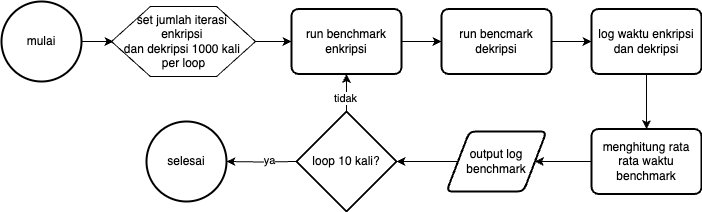

The diagram above was exported from draw.io. Its source (the exported page's mxGraphModel, read from the mxfile embedded in the PNG):
<mxGraphModel dx="994" dy="726" grid="1" gridSize="10" guides="1" tooltips="1" connect="1" arrows="1" fold="1" page="1" pageScale="1" pageWidth="850" pageHeight="1100" math="0" shadow="0">
  <root>
    <mxCell id="0" />
    <mxCell id="1" parent="0" />
    <mxCell id="xNlfxWpuE_gx-BMC4AUw-15" value="" style="edgeStyle=orthogonalEdgeStyle;rounded=0;orthogonalLoop=1;jettySize=auto;html=1;" edge="1" parent="1" source="xNlfxWpuE_gx-BMC4AUw-2" target="xNlfxWpuE_gx-BMC4AUw-5">
      <mxGeometry relative="1" as="geometry" />
    </mxCell>
    <mxCell id="xNlfxWpuE_gx-BMC4AUw-2" value="mulai" style="strokeWidth=2;html=1;shape=mxgraph.flowchart.start_2;whiteSpace=wrap;" vertex="1" parent="1">
      <mxGeometry x="30" y="40" width="80" height="80" as="geometry" />
    </mxCell>
    <mxCell id="xNlfxWpuE_gx-BMC4AUw-6" value="" style="group" vertex="1" connectable="0" parent="1">
      <mxGeometry x="140" y="45" width="150" height="75" as="geometry" />
    </mxCell>
    <mxCell id="xNlfxWpuE_gx-BMC4AUw-3" value="" style="verticalLabelPosition=bottom;verticalAlign=top;html=1;shape=hexagon;perimeter=hexagonPerimeter2;arcSize=6;size=0.27;" vertex="1" parent="xNlfxWpuE_gx-BMC4AUw-6">
      <mxGeometry width="144" height="70" as="geometry" />
    </mxCell>
    <mxCell id="xNlfxWpuE_gx-BMC4AUw-5" value="&lt;font style=&quot;font-size: 12px;&quot;&gt;set jumlah iterasi&amp;nbsp;&lt;/font&gt;&lt;div style=&quot;&quot;&gt;&lt;div style=&quot;&quot;&gt;&lt;font style=&quot;font-size: 12px;&quot;&gt;enkripsi&amp;nbsp;&lt;/font&gt;&lt;/div&gt;&lt;div style=&quot;&quot;&gt;&lt;font style=&quot;font-size: 12px;&quot;&gt;dan dekripsi 1000 kali&amp;nbsp;&lt;/font&gt;&lt;/div&gt;&lt;div style=&quot;&quot;&gt;&lt;font style=&quot;font-size: 12px;&quot;&gt;per loop&lt;/font&gt;&lt;/div&gt;&lt;/div&gt;" style="text;html=1;align=center;verticalAlign=middle;resizable=0;points=[];autosize=1;strokeColor=none;fillColor=none;" vertex="1" parent="xNlfxWpuE_gx-BMC4AUw-6">
      <mxGeometry x="2" width="140" height="70" as="geometry" />
    </mxCell>
    <mxCell id="xNlfxWpuE_gx-BMC4AUw-17" value="" style="edgeStyle=orthogonalEdgeStyle;rounded=0;orthogonalLoop=1;jettySize=auto;html=1;" edge="1" parent="1" source="xNlfxWpuE_gx-BMC4AUw-7" target="xNlfxWpuE_gx-BMC4AUw-9">
      <mxGeometry relative="1" as="geometry" />
    </mxCell>
    <mxCell id="xNlfxWpuE_gx-BMC4AUw-7" value="run benchmark enkripsi" style="rounded=1;whiteSpace=wrap;html=1;absoluteArcSize=1;arcSize=14;strokeWidth=2;" vertex="1" parent="1">
      <mxGeometry x="320" y="47.5" width="110" height="65" as="geometry" />
    </mxCell>
    <mxCell id="xNlfxWpuE_gx-BMC4AUw-18" value="" style="edgeStyle=orthogonalEdgeStyle;rounded=0;orthogonalLoop=1;jettySize=auto;html=1;" edge="1" parent="1" source="xNlfxWpuE_gx-BMC4AUw-9" target="xNlfxWpuE_gx-BMC4AUw-10">
      <mxGeometry relative="1" as="geometry" />
    </mxCell>
    <mxCell id="xNlfxWpuE_gx-BMC4AUw-9" value="run bencmark dekripsi" style="rounded=1;whiteSpace=wrap;html=1;absoluteArcSize=1;arcSize=14;strokeWidth=2;" vertex="1" parent="1">
      <mxGeometry x="470" y="47.5" width="110" height="65" as="geometry" />
    </mxCell>
    <mxCell id="xNlfxWpuE_gx-BMC4AUw-25" value="" style="edgeStyle=orthogonalEdgeStyle;rounded=0;orthogonalLoop=1;jettySize=auto;html=1;" edge="1" parent="1" source="xNlfxWpuE_gx-BMC4AUw-10" target="xNlfxWpuE_gx-BMC4AUw-11">
      <mxGeometry relative="1" as="geometry" />
    </mxCell>
    <mxCell id="xNlfxWpuE_gx-BMC4AUw-10" value="log waktu enkripsi dan dekripsi" style="rounded=1;whiteSpace=wrap;html=1;absoluteArcSize=1;arcSize=14;strokeWidth=2;" vertex="1" parent="1">
      <mxGeometry x="620" y="47.5" width="110" height="65" as="geometry" />
    </mxCell>
    <mxCell id="xNlfxWpuE_gx-BMC4AUw-20" value="" style="edgeStyle=orthogonalEdgeStyle;rounded=0;orthogonalLoop=1;jettySize=auto;html=1;" edge="1" parent="1" source="xNlfxWpuE_gx-BMC4AUw-11" target="xNlfxWpuE_gx-BMC4AUw-12">
      <mxGeometry relative="1" as="geometry" />
    </mxCell>
    <mxCell id="xNlfxWpuE_gx-BMC4AUw-11" value="menghitung rata rata waktu benchmark" style="rounded=1;whiteSpace=wrap;html=1;absoluteArcSize=1;arcSize=14;strokeWidth=2;" vertex="1" parent="1">
      <mxGeometry x="620" y="167.5" width="110" height="65" as="geometry" />
    </mxCell>
    <mxCell id="xNlfxWpuE_gx-BMC4AUw-21" value="" style="edgeStyle=orthogonalEdgeStyle;rounded=0;orthogonalLoop=1;jettySize=auto;html=1;" edge="1" parent="1" source="xNlfxWpuE_gx-BMC4AUw-12">
      <mxGeometry relative="1" as="geometry">
        <mxPoint x="425" y="200" as="targetPoint" />
      </mxGeometry>
    </mxCell>
    <mxCell id="xNlfxWpuE_gx-BMC4AUw-12" value="output log benchmark" style="shape=parallelogram;html=1;strokeWidth=2;perimeter=parallelogramPerimeter;whiteSpace=wrap;rounded=1;arcSize=12;size=0.23;" vertex="1" parent="1">
      <mxGeometry x="475" y="170" width="100" height="60" as="geometry" />
    </mxCell>
    <mxCell id="xNlfxWpuE_gx-BMC4AUw-22" value="" style="edgeStyle=orthogonalEdgeStyle;rounded=0;orthogonalLoop=1;jettySize=auto;html=1;" edge="1" parent="1" target="xNlfxWpuE_gx-BMC4AUw-14">
      <mxGeometry relative="1" as="geometry">
        <mxPoint x="325" y="200" as="sourcePoint" />
      </mxGeometry>
    </mxCell>
    <mxCell id="xNlfxWpuE_gx-BMC4AUw-27" value="ya" style="edgeLabel;html=1;align=center;verticalAlign=middle;resizable=0;points=[];" vertex="1" connectable="0" parent="xNlfxWpuE_gx-BMC4AUw-22">
      <mxGeometry x="-0.2231" y="-2" relative="1" as="geometry">
        <mxPoint as="offset" />
      </mxGeometry>
    </mxCell>
    <mxCell id="xNlfxWpuE_gx-BMC4AUw-26" value="" style="edgeStyle=orthogonalEdgeStyle;rounded=0;orthogonalLoop=1;jettySize=auto;html=1;" edge="1" parent="1" source="xNlfxWpuE_gx-BMC4AUw-13" target="xNlfxWpuE_gx-BMC4AUw-7">
      <mxGeometry relative="1" as="geometry" />
    </mxCell>
    <mxCell id="xNlfxWpuE_gx-BMC4AUw-28" value="tidak" style="edgeLabel;html=1;align=center;verticalAlign=middle;resizable=0;points=[];" vertex="1" connectable="0" parent="xNlfxWpuE_gx-BMC4AUw-26">
      <mxGeometry x="-0.3594" y="1" relative="1" as="geometry">
        <mxPoint as="offset" />
      </mxGeometry>
    </mxCell>
    <mxCell id="xNlfxWpuE_gx-BMC4AUw-13" value="loop 10 kali?" style="strokeWidth=2;html=1;shape=mxgraph.flowchart.decision;whiteSpace=wrap;" vertex="1" parent="1">
      <mxGeometry x="325" y="150" width="100" height="100" as="geometry" />
    </mxCell>
    <mxCell id="xNlfxWpuE_gx-BMC4AUw-14" value="selesai" style="strokeWidth=2;html=1;shape=mxgraph.flowchart.start_2;whiteSpace=wrap;" vertex="1" parent="1">
      <mxGeometry x="175" y="160" width="80" height="80" as="geometry" />
    </mxCell>
    <mxCell id="xNlfxWpuE_gx-BMC4AUw-16" value="" style="edgeStyle=orthogonalEdgeStyle;rounded=0;orthogonalLoop=1;jettySize=auto;html=1;" edge="1" parent="1" source="xNlfxWpuE_gx-BMC4AUw-3" target="xNlfxWpuE_gx-BMC4AUw-7">
      <mxGeometry relative="1" as="geometry" />
    </mxCell>
  </root>
</mxGraphModel>